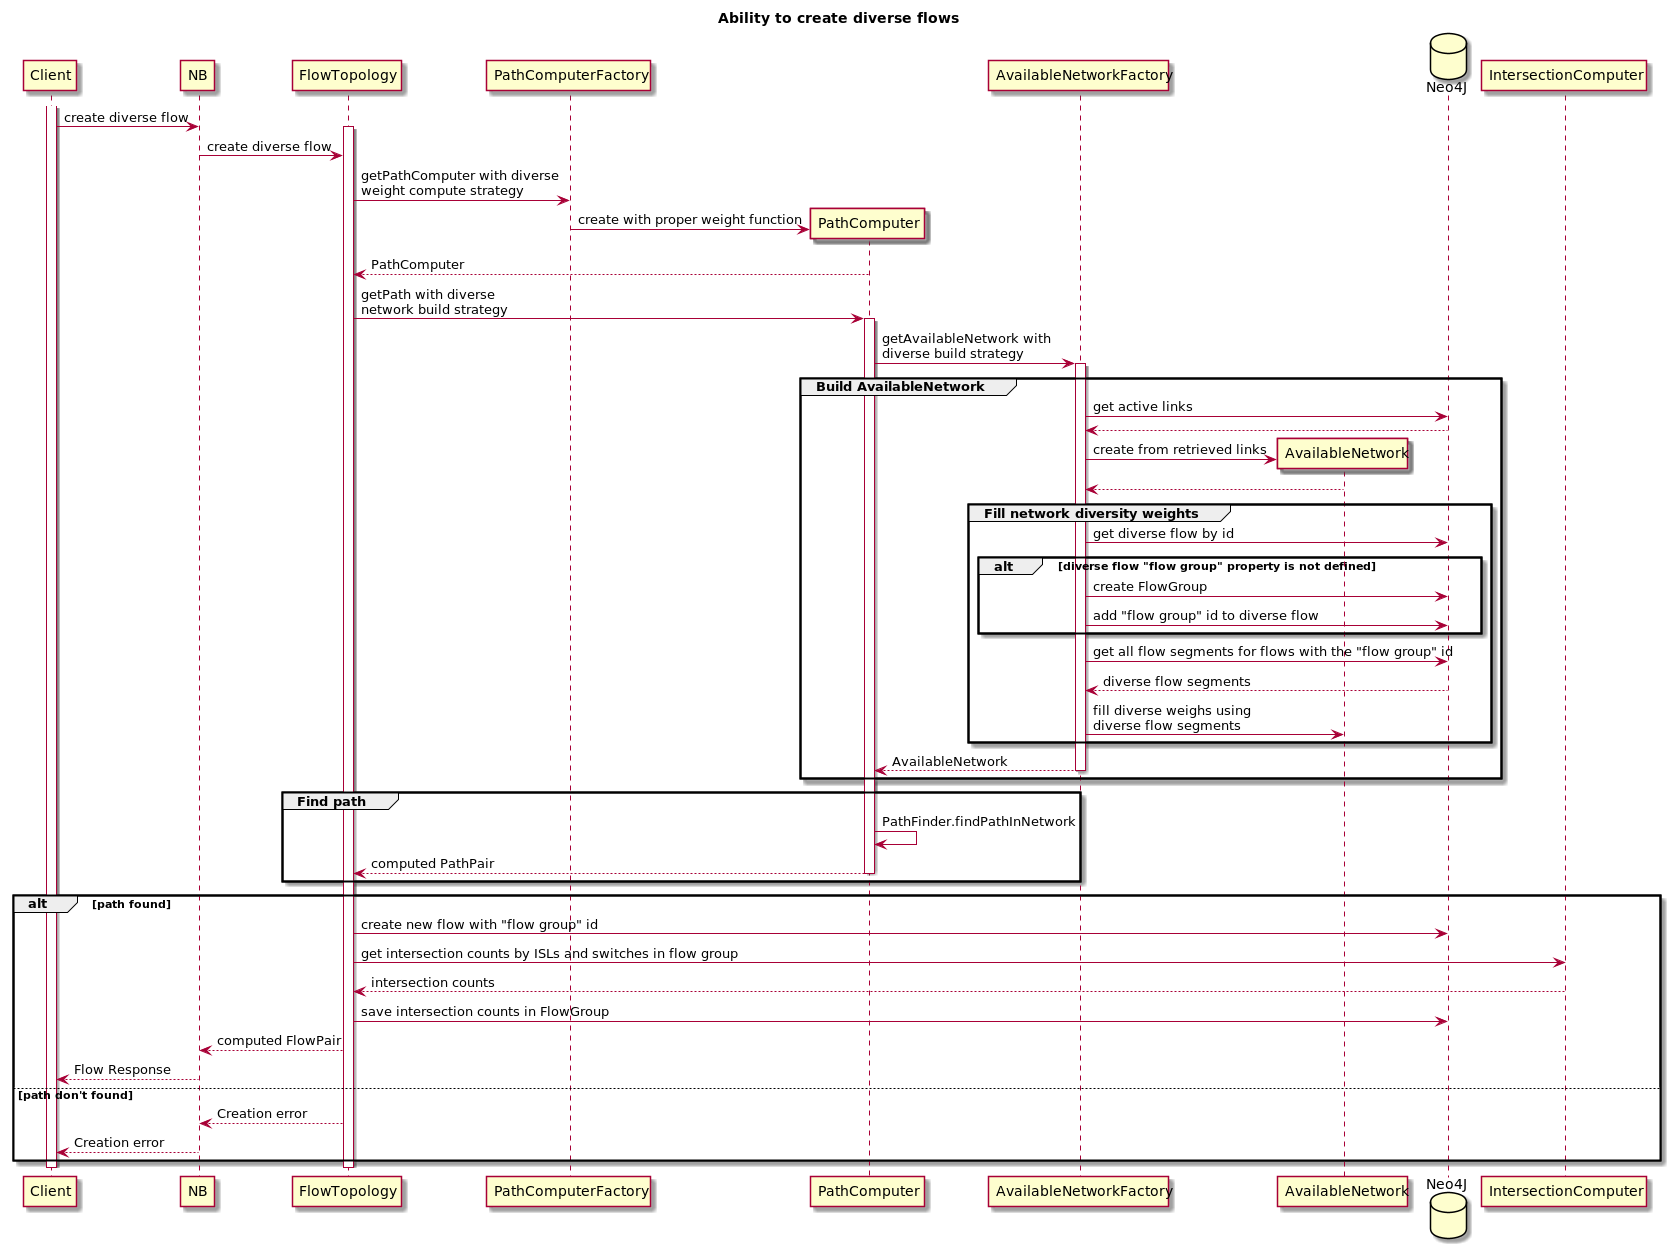

The diagram above was rendered by PlantUML. Its source (embedded in the PNG):
@startuml
title Ability to create diverse flows

participant Client
participant NB
participant FlowTopology
participant PathComputerFactory
participant PathComputer
participant AvailableNetworkFactory
participant AvailableNetwork
database Neo4J
participant IntersectionComputer

activate Client
Client -> NB: create diverse flow
activate FlowTopology
NB -> FlowTopology: create diverse flow

FlowTopology -> PathComputerFactory: getPathComputer with diverse\nweight compute strategy
create PathComputer
PathComputerFactory -> PathComputer: create with proper weight function
PathComputer --> FlowTopology: PathComputer

FlowTopology -> PathComputer: getPath with diverse\nnetwork build strategy
activate PathComputer

PathComputer -> AvailableNetworkFactory: getAvailableNetwork with\ndiverse build strategy
activate AvailableNetworkFactory

group Build AvailableNetwork
    AvailableNetworkFactory -> Neo4J: get active links
    Neo4J--> AvailableNetworkFactory
    create AvailableNetwork
    AvailableNetworkFactory -> AvailableNetwork: create from retrieved links
    AvailableNetwork --> AvailableNetworkFactory

    group Fill network diversity weights
        AvailableNetworkFactory -> Neo4J: get diverse flow by id
        alt diverse flow "flow group" property is not defined
           AvailableNetworkFactory -> Neo4J: create FlowGroup
           AvailableNetworkFactory -> Neo4J: add "flow group" id to diverse flow
        end

        AvailableNetworkFactory -> Neo4J: get all flow segments for flows with the "flow group" id
        Neo4J--> AvailableNetworkFactory: diverse flow segments

        AvailableNetworkFactory -> AvailableNetwork: fill diverse weighs using\ndiverse flow segments
    end
    AvailableNetworkFactory --> PathComputer: AvailableNetwork
    deactivate AvailableNetworkFactory
end

group Find path
    PathComputer -> PathComputer: PathFinder.findPathInNetwork
    PathComputer --> FlowTopology: computed PathPair
    deactivate PathComputer
end

alt path found
    FlowTopology -> Neo4J: create new flow with "flow group" id
    FlowTopology -> IntersectionComputer: get intersection counts by ISLs and switches in flow group
    IntersectionComputer --> FlowTopology: intersection counts
    FlowTopology -> Neo4J: save intersection counts in FlowGroup
    FlowTopology --> NB: computed FlowPair
    NB --> Client: Flow Response

else path don't found
   FlowTopology --> NB: Creation error
   NB --> Client: Creation error
end

deactivate FlowTopology
deactivate Client

@enduml